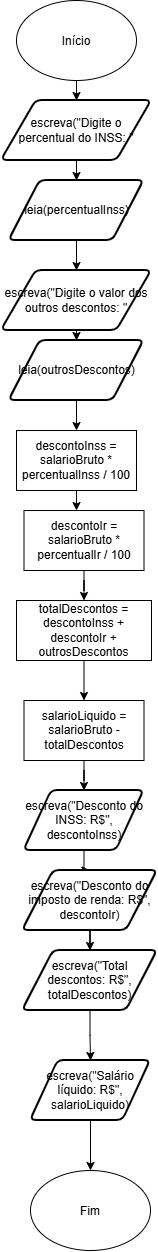

The diagram above was exported from draw.io. Its source (the exported page's mxGraphModel, read from the mxfile embedded in the PNG):
<mxGraphModel dx="1406" dy="780" grid="1" gridSize="10" guides="1" tooltips="1" connect="1" arrows="1" fold="1" page="1" pageScale="1" pageWidth="827" pageHeight="1169" math="0" shadow="0">
  <root>
    <mxCell id="0" />
    <mxCell id="1" parent="0" />
    <mxCell id="d3fw_8F9wd0Er8qi5ngO-3" edge="1" parent="1" source="d3fw_8F9wd0Er8qi5ngO-1" style="edgeStyle=orthogonalEdgeStyle;rounded=0;orthogonalLoop=1;jettySize=auto;html=1;" target="d3fw_8F9wd0Er8qi5ngO-2" value="">
      <mxGeometry relative="1" as="geometry" />
    </mxCell>
    <mxCell id="d3fw_8F9wd0Er8qi5ngO-1" parent="1" style="ellipse;whiteSpace=wrap;html=1;shapeInside=1;" value="Início" vertex="1">
      <mxGeometry height="80" width="120" x="340" y="20" as="geometry" />
    </mxCell>
    <mxCell id="d3fw_8F9wd0Er8qi5ngO-6" edge="1" parent="1" source="d3fw_8F9wd0Er8qi5ngO-2" style="edgeStyle=orthogonalEdgeStyle;rounded=0;orthogonalLoop=1;jettySize=auto;html=1;" target="d3fw_8F9wd0Er8qi5ngO-5" value="">
      <mxGeometry relative="1" as="geometry" />
    </mxCell>
    <mxCell id="d3fw_8F9wd0Er8qi5ngO-2" parent="1" style="shape=parallelogram;html=1;strokeWidth=2;perimeter=parallelogramPerimeter;whiteSpace=wrap;rounded=1;arcSize=12;size=0.23;" value="escreva(&quot;Digite o percentual do INSS: &quot;" vertex="1">
      <mxGeometry height="60" width="150" x="325" y="120" as="geometry" />
    </mxCell>
    <mxCell id="d3fw_8F9wd0Er8qi5ngO-9" edge="1" parent="1" source="d3fw_8F9wd0Er8qi5ngO-4" style="edgeStyle=orthogonalEdgeStyle;rounded=0;orthogonalLoop=1;jettySize=auto;html=1;" target="d3fw_8F9wd0Er8qi5ngO-8" value="">
      <mxGeometry relative="1" as="geometry" />
    </mxCell>
    <mxCell id="d3fw_8F9wd0Er8qi5ngO-4" parent="1" style="shape=parallelogram;html=1;strokeWidth=2;perimeter=parallelogramPerimeter;whiteSpace=wrap;rounded=1;arcSize=12;size=0.23;" value="escreva(&quot;Digite o valor dos outros descontos: &quot;" vertex="1">
      <mxGeometry height="60" width="150" x="325" y="290" as="geometry" />
    </mxCell>
    <mxCell id="d3fw_8F9wd0Er8qi5ngO-7" edge="1" parent="1" source="d3fw_8F9wd0Er8qi5ngO-5" style="edgeStyle=orthogonalEdgeStyle;rounded=0;orthogonalLoop=1;jettySize=auto;html=1;" target="d3fw_8F9wd0Er8qi5ngO-4" value="">
      <mxGeometry relative="1" as="geometry" />
    </mxCell>
    <mxCell id="d3fw_8F9wd0Er8qi5ngO-5" parent="1" style="shape=parallelogram;html=1;strokeWidth=2;perimeter=parallelogramPerimeter;whiteSpace=wrap;rounded=1;arcSize=12;size=0.23;" value="leia(percentualInss)" vertex="1">
      <mxGeometry height="60" width="135" x="332.5" y="200" as="geometry" />
    </mxCell>
    <mxCell id="d3fw_8F9wd0Er8qi5ngO-13" edge="1" parent="1" source="d3fw_8F9wd0Er8qi5ngO-8" style="edgeStyle=orthogonalEdgeStyle;rounded=0;orthogonalLoop=1;jettySize=auto;html=1;" target="d3fw_8F9wd0Er8qi5ngO-12" value="">
      <mxGeometry relative="1" as="geometry" />
    </mxCell>
    <mxCell id="d3fw_8F9wd0Er8qi5ngO-8" parent="1" style="shape=parallelogram;html=1;strokeWidth=2;perimeter=parallelogramPerimeter;whiteSpace=wrap;rounded=1;arcSize=12;size=0.23;" value="leia(outrosDescontos)" vertex="1">
      <mxGeometry height="60" width="135" x="332.5" y="360" as="geometry" />
    </mxCell>
    <mxCell id="d3fw_8F9wd0Er8qi5ngO-17" edge="1" parent="1" source="d3fw_8F9wd0Er8qi5ngO-10" style="edgeStyle=orthogonalEdgeStyle;rounded=0;orthogonalLoop=1;jettySize=auto;html=1;" target="d3fw_8F9wd0Er8qi5ngO-16" value="">
      <mxGeometry relative="1" as="geometry" />
    </mxCell>
    <mxCell id="d3fw_8F9wd0Er8qi5ngO-24" edge="1" parent="1" source="d3fw_8F9wd0Er8qi5ngO-10" style="edgeStyle=orthogonalEdgeStyle;rounded=0;orthogonalLoop=1;jettySize=auto;html=1;exitX=0.5;exitY=1;exitDx=0;exitDy=0;">
      <mxGeometry relative="1" as="geometry">
        <mxPoint x="408" y="670" as="targetPoint" />
      </mxGeometry>
    </mxCell>
    <mxCell id="d3fw_8F9wd0Er8qi5ngO-10" parent="1" style="rounded=0;whiteSpace=wrap;html=1;" value="totalDescontos = descontoInss + descontoIr + outrosDescontos" vertex="1">
      <mxGeometry height="60" width="135" x="340" y="620" as="geometry" />
    </mxCell>
    <mxCell id="d3fw_8F9wd0Er8qi5ngO-15" edge="1" parent="1" source="d3fw_8F9wd0Er8qi5ngO-11" style="edgeStyle=orthogonalEdgeStyle;rounded=0;orthogonalLoop=1;jettySize=auto;html=1;" target="d3fw_8F9wd0Er8qi5ngO-10" value="">
      <mxGeometry relative="1" as="geometry" />
    </mxCell>
    <mxCell id="d3fw_8F9wd0Er8qi5ngO-11" parent="1" style="rounded=0;whiteSpace=wrap;html=1;" value="descontoIr = salarioBruto * percentualIr / 100" vertex="1">
      <mxGeometry height="60" width="120" x="347.5" y="530" as="geometry" />
    </mxCell>
    <mxCell id="d3fw_8F9wd0Er8qi5ngO-12" parent="1" style="rounded=0;whiteSpace=wrap;html=1;" value="descontoInss = salarioBruto * percentualInss / 100" vertex="1">
      <mxGeometry height="60" width="120" x="340" y="450" as="geometry" />
    </mxCell>
    <mxCell id="d3fw_8F9wd0Er8qi5ngO-14" edge="1" parent="1" source="d3fw_8F9wd0Er8qi5ngO-12" style="edgeStyle=orthogonalEdgeStyle;rounded=0;orthogonalLoop=1;jettySize=auto;html=1;entryX=0.438;entryY=0;entryDx=0;entryDy=0;entryPerimeter=0;" target="d3fw_8F9wd0Er8qi5ngO-11">
      <mxGeometry relative="1" as="geometry" />
    </mxCell>
    <mxCell id="d3fw_8F9wd0Er8qi5ngO-19" edge="1" parent="1" source="d3fw_8F9wd0Er8qi5ngO-16" style="edgeStyle=orthogonalEdgeStyle;rounded=0;orthogonalLoop=1;jettySize=auto;html=1;" target="d3fw_8F9wd0Er8qi5ngO-18" value="">
      <mxGeometry relative="1" as="geometry" />
    </mxCell>
    <mxCell id="d3fw_8F9wd0Er8qi5ngO-16" parent="1" style="rounded=0;whiteSpace=wrap;html=1;" value="salarioLiquido = salarioBruto - totalDescontos" vertex="1">
      <mxGeometry height="60" width="120" x="347.5" y="720" as="geometry" />
    </mxCell>
    <mxCell id="d3fw_8F9wd0Er8qi5ngO-21" edge="1" parent="1" source="d3fw_8F9wd0Er8qi5ngO-18" style="edgeStyle=orthogonalEdgeStyle;rounded=0;orthogonalLoop=1;jettySize=auto;html=1;entryX=0.5;entryY=0;entryDx=0;entryDy=0;" target="d3fw_8F9wd0Er8qi5ngO-20">
      <mxGeometry relative="1" as="geometry" />
    </mxCell>
    <mxCell id="d3fw_8F9wd0Er8qi5ngO-18" parent="1" style="shape=parallelogram;html=1;strokeWidth=2;perimeter=parallelogramPerimeter;whiteSpace=wrap;rounded=1;arcSize=12;size=0.23;" value="escreva(&quot;Desconto do INSS: R$&quot;, descontoInss)" vertex="1">
      <mxGeometry height="60" width="120" x="347.5" y="810" as="geometry" />
    </mxCell>
    <mxCell id="d3fw_8F9wd0Er8qi5ngO-23" edge="1" parent="1" source="d3fw_8F9wd0Er8qi5ngO-20" style="edgeStyle=orthogonalEdgeStyle;rounded=0;orthogonalLoop=1;jettySize=auto;html=1;" target="d3fw_8F9wd0Er8qi5ngO-22" value="">
      <mxGeometry relative="1" as="geometry" />
    </mxCell>
    <mxCell id="d3fw_8F9wd0Er8qi5ngO-20" parent="1" style="shape=parallelogram;html=1;strokeWidth=2;perimeter=parallelogramPerimeter;whiteSpace=wrap;rounded=1;arcSize=12;size=0.23;" value="escreva(&quot;Desconto do imposto de renda: R$&quot;, descontoIr)" vertex="1">
      <mxGeometry height="60" width="135" x="346" y="890" as="geometry" />
    </mxCell>
    <mxCell id="d3fw_8F9wd0Er8qi5ngO-27" edge="1" parent="1" source="d3fw_8F9wd0Er8qi5ngO-22" style="edgeStyle=orthogonalEdgeStyle;rounded=0;orthogonalLoop=1;jettySize=auto;html=1;" target="d3fw_8F9wd0Er8qi5ngO-25" value="">
      <mxGeometry relative="1" as="geometry" />
    </mxCell>
    <mxCell id="d3fw_8F9wd0Er8qi5ngO-22" parent="1" style="shape=parallelogram;html=1;strokeWidth=2;perimeter=parallelogramPerimeter;whiteSpace=wrap;rounded=1;arcSize=12;size=0.23;" value="escreva(&quot;Total descontos: R$&quot;, totalDescontos)" vertex="1">
      <mxGeometry height="60" width="135" x="346" y="970" as="geometry" />
    </mxCell>
    <mxCell id="d3fw_8F9wd0Er8qi5ngO-28" edge="1" parent="1" source="d3fw_8F9wd0Er8qi5ngO-25" style="edgeStyle=orthogonalEdgeStyle;rounded=0;orthogonalLoop=1;jettySize=auto;html=1;" target="d3fw_8F9wd0Er8qi5ngO-26" value="">
      <mxGeometry relative="1" as="geometry" />
    </mxCell>
    <mxCell id="d3fw_8F9wd0Er8qi5ngO-25" parent="1" style="shape=parallelogram;html=1;strokeWidth=2;perimeter=parallelogramPerimeter;whiteSpace=wrap;rounded=1;arcSize=12;size=0.23;" value="escreva(&quot;Salário líquido: R$&quot;, salarioLiquido)" vertex="1">
      <mxGeometry height="60" width="120" x="354" y="1080" as="geometry" />
    </mxCell>
    <mxCell id="d3fw_8F9wd0Er8qi5ngO-26" parent="1" style="ellipse;whiteSpace=wrap;html=1;shapeInside=1;" value="Fim" vertex="1">
      <mxGeometry height="80" width="120" x="354" y="1190" as="geometry" />
    </mxCell>
  </root>
</mxGraphModel>